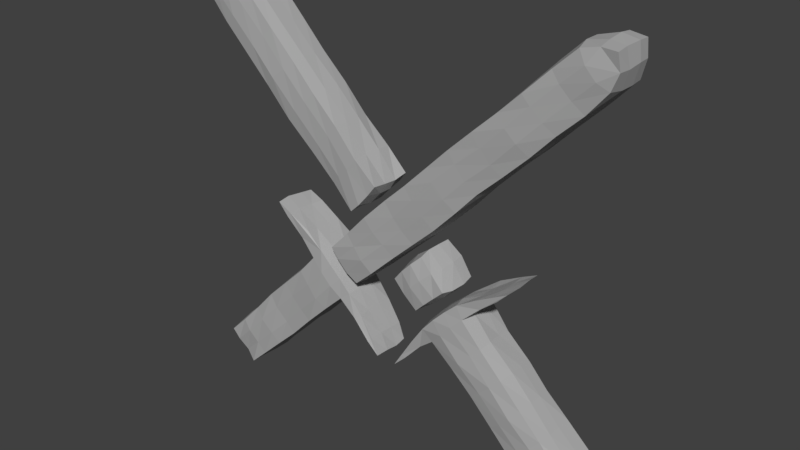 # Source: FightIcon.blend  (saved by Blender 2.78.0; exported with 4.5.12 LTS)
import bpy
from mathutils import Matrix  # noqa: F401  (used for matrix-valued properties, if any)

bpy.ops.wm.read_factory_settings(use_empty=True)
scene = bpy.context.scene
scene.name = 'Scene'

# ---- collections
col_collection_1 = bpy.data.collections.new('Collection 1'); scene.collection.children.link(col_collection_1)

# ---- materials (node trees are filled in below, after node groups)
mat_fighticon = bpy.data.materials.new('FightIcon')
mat_fighticon.alpha_threshold = 0.0
mat_fighticon.use_transparent_shadow = False
mat_fighticon.diffuse_color = (0.4292, 0.4292, 0.4292, 1.0)
mat_fighticon.specular_color = (0.1679, 0.1679, 0.1679)
mat_fighticon.roughness = 0.5
mat_fighticon.line_color = (0.0, 0.0, 0.0, 1.0)

# ---- material node trees

# ---- world
world_world = bpy.data.worlds.new('World'); scene.world = world_world
world_world.color = (0.05088, 0.05088, 0.05088)
world_world.use_sun_shadow = False
world_world.sun_shadow_jitter_overblur = 0.0
world_world.cycles.sampling_method = 'MANUAL'

# ---- meshes
me_cube = bpy.data.meshes.new('Cube')
me_cube.from_pydata([(-0.5215, 0.02057, -0.06099), (-0.5219, 0.021, 0.06353), (-0.6035, 0.1022, 0.06188), (-0.6086, 0.1017, -0.06207), (-0.1554, 0.3711, -0.06522), (-0.1548, 0.3796, 0.06326), (-0.2517, 0.4695, 0.06229), (-0.2509, 0.4722, -0.06208), (-0.3755, 0.5984, 0.05989), (-0.3725, 0.5922, -0.05976), (-0.02989, 0.2464, -0.05295), (-0.02968, 0.247, 0.05843), (-0.2238, 0.5005, 0.06085), (-0.221, 0.5001, -0.06247), (-0.1273, 0.4016, 0.05871), (-0.1239, 0.3966, -0.05915), (-0.1814, 0.5265, 0.06338), (-0.179, 0.5286, -0.0577), (-0.101, 0.4441, 0.05761), (-0.09983, 0.4436, -0.05558), (0.5163, 1.218, 0.05889), (0.5098, 1.214, -0.06225), (0.5952, 1.141, 0.05982), (0.5964, 1.136, -0.06084), (0.6082, 1.23, 0.06573), (0.6053, 1.23, -0.05824), (0.6062, 0.1035, -0.05727), (0.6011, 0.1075, 0.06457), (0.5203, 0.01794, 0.05935), (0.5266, 0.01845, -0.05934), (0.25, 0.4712, -0.06306), (0.2496, 0.4729, 0.06482), (0.1567, 0.3703, 0.06155), (0.1561, 0.3783, -0.06441), (0.03041, 0.2469, 0.05952), (0.03412, 0.2521, -0.06213), (0.381, 0.5933, -0.05883), (0.3762, 0.5901, 0.06103), (0.1275, 0.3982, 0.06479), (0.1259, 0.4024, -0.06143), (0.228, 0.504, 0.05909), (0.224, 0.4997, -0.06049), (-0.1101, 0.6549, 0.06229), (-0.1136, 0.6594, -0.0624), (-0.03124, 0.7454, 0.06092), (-0.03016, 0.7437, -0.05902), (-0.5946, 1.139, 0.05999), (-0.5963, 1.141, -0.05992), (-0.51, 1.22, 0.05994), (-0.5063, 1.219, -0.06149), (-0.6007, 1.236, 0.06183), (-0.6062, 1.234, -0.0611), (0.03376, 0.5097, 0.06158), (0.03336, 0.5128, -0.05901), (0.1131, 0.5966, 0.0543), (0.1136, 0.6028, -0.05369), (0.1014, 0.4401, 0.0592), (0.09984, 0.4394, -0.05974), (0.1856, 0.5229, 0.06037), (0.1874, 0.5204, -0.05602), (-0.04331, 0.4965, 0.06447), (0.02814, 0.5658, 0.06013), (0.09051, 0.6247, 0.05979), (0.1554, 0.6856, 0.06172), (0.2206, 0.7542, 0.06222), (0.2776, 0.8178, 0.05964), (0.3442, 0.8804, 0.05839), (0.4128, 0.9473, 0.05762), (0.4754, 1.014, 0.05724), (0.5403, 1.076, 0.05599), (0.4547, 1.16, 0.058), (0.3874, 1.092, 0.06412), (0.3255, 1.032, 0.06142), (0.2596, 0.9702, 0.06348), (0.1918, 0.9065, 0.05991), (0.1261, 0.8408, 0.05736), (0.0617, 0.7759, 0.0588), (-0.001111, 0.7164, 0.05922), (-0.06719, 0.6497, 0.06233), (-0.1284, 0.5833, 0.05947), (-0.04134, 0.4947, -0.05648), (0.02393, 0.5605, -0.06137), (0.09314, 0.626, -0.06477), (0.1535, 0.6883, -0.0624), (0.2117, 0.7526, -0.0586), (0.2742, 0.8182, -0.05858), (0.3427, 0.8802, -0.06013), (0.4134, 0.9469, -0.05484), (0.4762, 1.012, -0.05804), (0.5402, 1.076, -0.06315), (-0.129, 0.5827, -0.06257), (-0.06223, 0.6462, -0.06675), (-0.000948, 0.7128, -0.06397), (0.0647, 0.7735, -0.06054), (0.1281, 0.8391, -0.06146), (0.1939, 0.904, -0.05915), (0.2579, 0.9699, -0.05711), (0.3195, 1.034, -0.05671), (0.3861, 1.099, -0.05827), (0.4509, 1.157, -0.0634), (-0.09057, 0.805, 0.06666), (-0.1565, 0.8771, 0.06443), (-0.2306, 0.9447, 0.0623), (-0.2988, 1.013, 0.0597), (-0.3729, 1.085, 0.05898), (-0.4432, 1.155, 0.05796), (-0.5333, 1.072, 0.06291), (-0.4601, 0.999, 0.06315), (-0.3905, 0.9276, 0.06195), (-0.3196, 0.8538, 0.06316), (-0.2429, 0.7859, 0.06149), (-0.17, 0.7171, 0.05964), (-0.09055, 0.8025, -0.06089), (-0.1635, 0.8701, -0.05776), (-0.2302, 0.943, -0.05777), (-0.3003, 1.012, -0.05549), (-0.3721, 1.083, -0.05876), (-0.4424, 1.155, -0.05903), (-0.1787, 0.7165, -0.06051), (-0.248, 0.7861, -0.06091), (-0.319, 0.8574, -0.06209), (-0.3896, 0.9271, -0.06025), (-0.4603, 0.9987, -0.05974), (-0.5305, 1.07, -0.05927), (0.1534, 0.5674, -0.05967), (0.06707, 0.476, -0.06075), (0.06636, 0.4777, 0.06417), (0.1484, 0.5627, 0.05873), (-0.05164, 0.7151, -0.06258), (-0.08552, 0.6818, -0.062), (-0.08298, 0.6805, 0.06448), (-0.0552, 0.7141, 0.06127), (-0.5274, 1.185, -0.06754), (-0.5662, 1.153, -0.06444), (-0.5622, 1.154, 0.06595), (-0.5288, 1.188, 0.06638), (-0.1491, 0.7434, -0.06765), (-0.1171, 0.7739, -0.06814), (-0.2209, 0.813, -0.0671), (-0.1927, 0.844, -0.06489), (-0.2904, 0.8818, -0.06906), (-0.2582, 0.9155, -0.06692), (-0.3622, 0.9545, -0.06721), (-0.3281, 0.987, -0.06413), (-0.4381, 1.026, -0.06532), (-0.4007, 1.059, -0.06124), (-0.5078, 1.097, -0.06009), (-0.4709, 1.131, -0.0604), (-0.1169, 0.7719, 0.06879), (-0.148, 0.7429, 0.06613), (-0.1823, 0.8465, 0.06652), (-0.2183, 0.8139, 0.06678), (-0.2573, 0.9163, 0.06693), (-0.2918, 0.8839, 0.06818), (-0.3283, 0.9871, 0.06635), (-0.3647, 0.957, 0.06973), (-0.3994, 1.06, 0.06312), (-0.4319, 1.026, 0.06775), (-0.4696, 1.128, 0.0643), (-0.5023, 1.095, 0.06745), (-0.1112, 0.6552, 0.02143), (-0.1135, 0.6549, -0.02572), (-0.03274, 0.7393, 0.01859), (-0.03161, 0.7367, -0.01988), (-0.5941, 1.132, 0.02269), (-0.5934, 1.134, -0.01897), (-0.5072, 1.223, 0.0205), (-0.5046, 1.223, -0.02501), (-0.6079, 1.236, 0.02105), (-0.607, 1.233, -0.02268), (-0.1749, 0.7184, 0.02108), (-0.1802, 0.713, -0.0224), (-0.2502, 0.7874, 0.01888), (-0.252, 0.7846, -0.02369), (-0.3255, 0.8549, 0.02112), (-0.3254, 0.858, -0.02321), (-0.3944, 0.9266, 0.0215), (-0.3945, 0.928, -0.02243), (-0.4665, 0.994, 0.02696), (-0.4612, 0.9966, -0.01621), (-0.5381, 1.063, 0.02354), (-0.531, 1.065, -0.01969), (-0.088, 0.8051, -0.02193), (-0.09182, 0.8056, 0.02272), (-0.156, 0.8765, -0.02185), (-0.1563, 0.8785, 0.02315), (-0.225, 0.9461, -0.02198), (-0.2274, 0.9478, 0.02204), (-0.2963, 1.015, -0.01739), (-0.2972, 1.018, 0.02286), (-0.3692, 1.085, -0.01919), (-0.3692, 1.088, 0.02311), (-0.4384, 1.153, -0.02095), (-0.4392, 1.157, 0.02197), (-0.07998, 0.6743, -0.02155), (-0.0784, 0.6737, 0.02148), (-0.04709, 0.7087, -0.01781), (-0.04731, 0.7096, 0.01973), (-0.128, 0.4672, -0.06283), (-0.1583, 0.4974, -0.06224), (-0.1621, 0.4974, 0.06173), (-0.133, 0.4654, 0.06027), (0.5646, 1.156, -0.06564), (0.5324, 1.19, -0.06574), (0.5368, 1.187, 0.06797), (0.5649, 1.157, 0.06712), (-0.1015, 0.5544, -0.06909), (-0.06703, 0.5229, -0.06646), (-0.03726, 0.6192, -0.07108), (-0.006027, 0.5866, -0.06609), (0.02755, 0.685, -0.06705), (0.06164, 0.6527, -0.06906), (0.09316, 0.7452, -0.06359), (0.1253, 0.7165, -0.06958), (0.1554, 0.8114, -0.06277), (0.1843, 0.785, -0.06599), (0.223, 0.8733, -0.06792), (0.2528, 0.8473, -0.06501), (0.2835, 0.9414, -0.06824), (0.3138, 0.9077, -0.06602), (0.3489, 1.005, -0.0656), (0.3825, 0.972, -0.05917), (0.4181, 1.07, -0.06467), (0.4498, 1.036, -0.06079), (0.4823, 1.137, -0.07075), (0.5117, 1.103, -0.0685), (-0.07442, 0.5267, 0.06923), (-0.1022, 0.5557, 0.06436), (-0.00253, 0.5953, 0.06616), (-0.03429, 0.6202, 0.06701), (0.05715, 0.6548, 0.06386), (0.03143, 0.6835, 0.06565), (0.123, 0.7158, 0.06615), (0.0915, 0.7487, 0.06753), (0.1868, 0.7812, 0.06803), (0.1513, 0.8157, 0.06829), (0.2473, 0.845, 0.06726), (0.2176, 0.8793, 0.06726), (0.3163, 0.9065, 0.06727), (0.2889, 0.941, 0.06914), (0.3835, 0.9759, 0.07022), (0.353, 1.005, 0.07118), (0.4454, 1.04, 0.06645), (0.4131, 1.069, 0.06845), (0.5092, 1.103, 0.06288), (0.4786, 1.134, 0.06535), (-0.1841, 0.5284, 0.02626), (-0.1848, 0.5276, -0.02259), (-0.09878, 0.4405, 0.01983), (-0.0994, 0.4407, -0.02332), (0.5089, 1.225, 0.02017), (0.5077, 1.224, -0.0237), (0.6002, 1.136, 0.02129), (0.5998, 1.135, -0.0231), (0.6051, 1.232, 0.02605), (0.6074, 1.233, -0.02234), (-0.133, 0.5872, 0.02206), (-0.1339, 0.585, -0.02238), (-0.06802, 0.6525, 0.0238), (-0.06738, 0.6502, -0.02034), (-0.001592, 0.7187, 0.02027), (-0.006253, 0.7185, -0.02236), (0.06538, 0.7744, 0.02138), (0.06381, 0.7755, -0.01999), (0.1258, 0.8395, 0.01982), (0.1242, 0.8396, -0.02214), (0.1922, 0.9078, 0.01828), (0.1903, 0.9099, -0.02322), (0.2567, 0.9729, 0.01858), (0.2556, 0.9778, -0.02433), (0.3205, 1.036, 0.01942), (0.317, 1.04, -0.01882), (0.3838, 1.1, 0.02306), (0.3829, 1.102, -0.01876), (0.4506, 1.169, 0.01865), (0.4488, 1.167, -0.02313), (-0.04124, 0.492, -0.02468), (-0.04004, 0.4926, 0.02207), (0.02541, 0.5559, -0.02844), (0.02649, 0.5581, 0.02096), (0.09245, 0.6177, -0.02661), (0.09151, 0.6206, 0.02181), (0.1572, 0.6809, -0.02276), (0.1567, 0.6857, 0.02268), (0.2225, 0.7471, -0.02223), (0.2247, 0.753, 0.02213), (0.2808, 0.813, -0.02291), (0.2841, 0.814, 0.02088), (0.3453, 0.8789, -0.01856), (0.3491, 0.879, 0.02289), (0.4142, 0.9434, -0.01994), (0.4181, 0.9449, 0.02032), (0.4766, 1.008, -0.02228), (0.4787, 1.012, 0.02141), (0.5415, 1.072, -0.02325), (0.5425, 1.073, 0.02115), (-0.1658, 0.4906, -0.02673), (-0.1663, 0.4902, 0.02374), (-0.1346, 0.4599, -0.02497), (-0.1351, 0.4562, 0.02352), (0.08509, 0.5724, -0.06031), (0.05491, 0.5398, -0.06136), (0.05852, 0.5407, 0.06436), (0.08631, 0.5702, 0.06422), (0.1604, 0.4925, -0.05904), (0.1306, 0.459, -0.05816), (0.1291, 0.4683, 0.06348), (0.158, 0.4967, 0.06158), (0.09118, 0.5075, 0.07015), (0.1178, 0.5349, 0.06748), (0.1231, 0.5352, -0.06654), (0.09602, 0.499, -0.06472), (0.02891, 0.5121, 0.02147), (0.02663, 0.5122, -0.02222), (0.11, 0.6021, 0.01959), (0.1127, 0.6037, -0.01666), (0.09979, 0.4339, 0.02186), (0.1014, 0.4353, -0.02356), (0.1929, 0.5184, 0.02824), (0.1935, 0.5173, -0.01798), (0.1553, 0.5641, 0.02255), (0.1575, 0.5665, -0.01966), (0.06124, 0.4714, -0.02054), (0.06187, 0.4723, 0.02596), (0.1356, 0.4582, -0.02079), (0.1353, 0.4616, 0.02732), (0.1674, 0.4885, -0.02115), (0.1681, 0.4913, 0.02835), (0.05009, 0.5474, 0.02054), (0.04827, 0.5459, -0.02206), (0.07803, 0.5789, 0.02178), (0.08213, 0.5773, -0.02056), (0.5582, 0.1591, -0.0615), (0.4927, 0.2208, -0.06075), (0.4299, 0.2807, -0.05837), (0.3725, 0.34, -0.06178), (0.3035, 0.4018, -0.06223), (0.5494, 0.1562, 0.06554), (0.4914, 0.2193, 0.06159), (0.4303, 0.2812, 0.06166), (0.3686, 0.3454, 0.06222), (0.3042, 0.4071, 0.06018), (0.4661, 0.06525, 0.0622), (0.4042, 0.1315, 0.06084), (0.3438, 0.1952, 0.06083), (0.2794, 0.2619, 0.06095), (0.2187, 0.3181, 0.06163), (0.4723, 0.0672, -0.06078), (0.4078, 0.1315, -0.06016), (0.3423, 0.1959, -0.05889), (0.2819, 0.2578, -0.06333), (0.2184, 0.3221, -0.0633), (-0.4691, 0.07023, -0.06202), (-0.4087, 0.1325, -0.06621), (-0.3444, 0.1961, -0.06526), (-0.2776, 0.2587, -0.06266), (-0.2181, 0.3176, -0.06497), (-0.4682, 0.07189, 0.06333), (-0.4065, 0.131, 0.06171), (-0.3435, 0.1906, 0.06074), (-0.2786, 0.2587, 0.06209), (-0.2129, 0.3242, 0.06116), (-0.5497, 0.1558, 0.06154), (-0.4935, 0.2167, 0.05736), (-0.433, 0.2848, 0.05746), (-0.3665, 0.3488, 0.06115), (-0.3019, 0.4113, 0.06387), (-0.5553, 0.1564, -0.05946), (-0.493, 0.2159, -0.05767), (-0.4294, 0.2779, -0.05865), (-0.3663, 0.3449, -0.06111), (-0.3035, 0.4068, -0.06223), (-0.5514, 0.04474, -0.06336), (-0.5844, 0.07341, -0.06092), (-0.5508, 0.04651, 0.05561), (-0.5808, 0.07509, 0.06112), (-0.1881, 0.4052, -0.06919), (-0.2207, 0.436, -0.06565), (-0.1879, 0.4083, 0.06827), (-0.217, 0.4388, 0.06897), (-0.153, 0.4322, -0.06146), (-0.1873, 0.4695, -0.06409), (-0.188, 0.4685, 0.0628), (-0.1575, 0.4377, 0.0612), (-0.247, 0.3456, -0.07137), (-0.2779, 0.3753, -0.06826), (-0.3072, 0.2848, -0.06751), (-0.3382, 0.3156, -0.06517), (-0.3708, 0.2212, -0.06738), (-0.4007, 0.2533, -0.06418), (-0.4329, 0.1612, -0.06661), (-0.462, 0.1925, -0.06251), (-0.4961, 0.09897, -0.06714), (-0.5267, 0.1291, -0.0649), (-0.4946, 0.09973, 0.06542), (-0.524, 0.1307, 0.06843), (-0.43, 0.1608, 0.06804), (-0.4676, 0.1911, 0.06719), (-0.3681, 0.2208, 0.0632), (-0.405, 0.2534, 0.06401), (-0.3069, 0.2859, 0.06501), (-0.3395, 0.3179, 0.0647), (-0.2437, 0.347, 0.06992), (-0.2712, 0.3819, 0.06937), (0.5801, 0.0748, 0.06354), (0.5502, 0.03876, 0.06283), (0.579, 0.07159, -0.05628), (0.5543, 0.03955, -0.06016), (0.2139, 0.4354, -0.06395), (0.186, 0.4059, -0.06834), (0.2182, 0.4406, 0.07015), (0.1895, 0.4054, 0.07088), (0.1904, 0.4633, -0.0574), (0.1576, 0.4351, -0.06139), (0.1614, 0.4383, 0.06649), (0.1927, 0.4712, 0.06192), (0.2791, 0.3785, -0.06679), (0.2494, 0.3495, -0.06844), (0.3448, 0.3153, -0.0709), (0.3124, 0.2871, -0.06834), (0.4018, 0.255, -0.06448), (0.3728, 0.2248, -0.06416), (0.4629, 0.1961, -0.07029), (0.4357, 0.1625, -0.07142), (0.525, 0.1285, -0.0668), (0.4976, 0.09633, -0.06881), (0.5235, 0.1288, 0.06817), (0.4936, 0.09427, 0.06347), (0.465, 0.1919, 0.06809), (0.4339, 0.162, 0.06648), (0.4042, 0.2503, 0.07162), (0.376, 0.2195, 0.06819), (0.341, 0.3166, 0.06936), (0.3093, 0.2855, 0.06736), (0.2786, 0.3812, 0.06606), (0.2462, 0.3456, 0.07061), (0.6073, 0.1027, -0.01897), (0.6112, 0.1031, 0.02754), (0.5233, 0.01534, 0.01653), (0.5233, 0.01874, -0.02306), (0.256, 0.4735, -0.02433), (0.2576, 0.4734, 0.02118), (0.1544, 0.3665, 0.02185), (0.1547, 0.3705, -0.02194), (0.02411, 0.2447, 0.02088), (0.03001, 0.2502, -0.0234), (0.3844, 0.5983, -0.0195), (0.3859, 0.5971, 0.02273), (0.1218, 0.4038, 0.02315), (0.1211, 0.4051, -0.02337), (0.2219, 0.5057, 0.02388), (0.2171, 0.4996, -0.02536), (0.4664, 0.06511, 0.02449), (0.4683, 0.06633, -0.01734), (0.4021, 0.1283, 0.02443), (0.4006, 0.1277, -0.01803), (0.3404, 0.1911, 0.0227), (0.337, 0.1902, -0.02076), (0.2798, 0.2545, 0.02091), (0.2757, 0.251, -0.02507), (0.2134, 0.3177, 0.02183), (0.2077, 0.3177, -0.02354), (0.5604, 0.1597, -0.01985), (0.5605, 0.158, 0.02451), (0.4949, 0.2212, -0.01815), (0.4947, 0.2214, 0.02106), (0.4336, 0.2848, -0.02097), (0.434, 0.2849, 0.01783), (0.3733, 0.3471, -0.0217), (0.3756, 0.3502, 0.01979), (0.3024, 0.4085, -0.02392), (0.3078, 0.4125, 0.0207), (0.1527, 0.4393, 0.02197), (0.1485, 0.439, -0.02526), (0.1854, 0.4728, 0.02236), (0.1815, 0.4687, -0.0226), (0.5937, 0.0616, 0.0211), (0.585, 0.06528, -0.02), (0.5636, 0.02773, 0.02094), (0.5576, 0.0322, -0.02086), (-0.5245, 0.01501, -0.02291), (-0.5246, 0.0177, 0.02335), (-0.6141, 0.1023, 0.02328), (-0.6113, 0.09976, -0.02217), (-0.1541, 0.3663, -0.02222), (-0.1547, 0.3668, 0.02262), (-0.2586, 0.471, 0.02306), (-0.2584, 0.4734, -0.02063), (-0.3792, 0.6005, 0.02113), (-0.3746, 0.5963, -0.02379), (-0.02982, 0.2397, -0.02127), (-0.02942, 0.2451, 0.01773), (-0.2204, 0.505, 0.02445), (-0.2161, 0.5036, -0.02394), (-0.1255, 0.4055, 0.02089), (-0.1219, 0.4046, -0.02176), (-0.5581, 0.1614, 0.02533), (-0.5567, 0.1595, -0.02113), (-0.4948, 0.2209, 0.02335), (-0.4915, 0.2189, -0.02091), (-0.4364, 0.287, 0.02325), (-0.4318, 0.2838, -0.02176), (-0.3706, 0.3545, 0.02651), (-0.3693, 0.3504, -0.02218), (-0.309, 0.4151, 0.02815), (-0.3066, 0.4106, -0.02024), (-0.463, 0.06906, -0.02394), (-0.4612, 0.07032, 0.0225), (-0.4042, 0.1336, -0.02738), (-0.4011, 0.1292, 0.02026), (-0.3396, 0.1982, -0.02287), (-0.3348, 0.1942, 0.02341), (-0.2734, 0.2566, -0.01888), (-0.2726, 0.2579, 0.02171), (-0.2144, 0.3206, -0.01914), (-0.212, 0.3199, 0.02138), (-0.1851, 0.4728, 0.02343), (-0.182, 0.4728, -0.02302), (-0.1547, 0.44, 0.02219), (-0.1513, 0.4378, -0.02045), (-0.5596, 0.03751, 0.01722), (-0.5607, 0.03286, -0.0211), (-0.5917, 0.06643, 0.0223), (-0.5913, 0.06264, -0.01637), (0.08327, 0.3499, -0.05585), (0.0511, 0.2942, -0.05515), (0.05504, 0.2866, 0.06054), (0.0907, 0.3439, 0.06241), (0.05395, 0.2922, -0.01926), (0.08637, 0.349, -0.02101), (0.05434, 0.2873, 0.02338), (0.0893, 0.3475, 0.02487), (0.3406, 0.5753, -0.05607), (0.2777, 0.5424, -0.05479), (0.3373, 0.5691, 0.06076), (0.2805, 0.5374, 0.06015), (0.2791, 0.536, -0.01962), (0.341, 0.5748, -0.0191), (0.2811, 0.5374, 0.02583), (0.3395, 0.5732, 0.02271), (-0.2717, 0.5365, -0.05931), (-0.3291, 0.5739, -0.05853), (-0.3359, 0.5777, 0.05978), (-0.2742, 0.5396, 0.05465), (-0.3332, 0.5745, -0.02174), (-0.2734, 0.5362, -0.02332), (-0.3366, 0.578, 0.0236), (-0.2738, 0.5361, 0.02104), (-0.05069, 0.2894, -0.05761), (-0.08676, 0.3476, -0.05789), (-0.05327, 0.2867, 0.05239), (-0.08865, 0.3477, 0.05596), (-0.08796, 0.3495, -0.01959), (-0.0513, 0.2896, -0.0233), (-0.09044, 0.3504, 0.02344), (-0.05326, 0.2905, 0.01551), (0.06551, 0.282, -0.06505), (0.1081, 0.3313, -0.0572), (0.1129, 0.3341, 0.05499), (0.06555, 0.2811, 0.05842), (0.1122, 0.3315, -0.02231), (0.06581, 0.2849, -0.02656), (0.1115, 0.3341, 0.01844), (0.06209, 0.2829, 0.02086), (0.3448, 0.5576, 0.0577), (0.2969, 0.518, 0.05785), (0.3022, 0.5162, -0.06259), (0.3516, 0.5612, -0.05999), (0.2939, 0.5203, 0.01597), (0.3457, 0.5614, 0.01821), (0.2951, 0.52, -0.02313), (0.3455, 0.5636, -0.01883), (-0.05854, 0.2822, 0.0638), (-0.1056, 0.3371, 0.0632), (-0.1068, 0.3298, -0.05931), (-0.06149, 0.2801, -0.05506), (-0.1068, 0.3369, 0.02312), (-0.06279, 0.285, 0.02224), (-0.106, 0.331, -0.02139), (-0.06372, 0.2782, -0.02028), (-0.3424, 0.5596, -0.05881), (-0.2957, 0.5183, -0.06081), (-0.2953, 0.5159, 0.05829), (-0.3452, 0.5639, 0.06045), (-0.2929, 0.5232, -0.02245), (-0.3387, 0.5657, -0.02043), (-0.2929, 0.5164, 0.02063), (-0.344, 0.563, 0.02393), (-0.5563, 1.239, 0.0593), (-0.5596, 1.236, -0.05725), (-0.5611, 1.235, -0.02246), (-0.5608, 1.236, 0.02069), (0.5606, 1.235, -0.06092), (0.5641, 1.23, 0.0589), (0.5608, 1.239, -0.02717), (0.5608, 1.235, 0.01783), (0.6145, 1.187, 0.06205), (0.6096, 1.186, -0.05824), (0.6128, 1.187, -0.02355), (0.6142, 1.184, 0.0235), (-0.6124, 1.193, -0.06015), (-0.611, 1.195, 0.05931), (-0.6077, 1.189, -0.01812), (-0.611, 1.191, 0.02285)], [], [(522, 375, 2, 482), (8, 583, 582, 6, 12, 543, 542), (515, 485, 5, 361), (403, 379, 6, 366), (505, 487, 7, 371), (393, 373, 3, 367), (587, 583, 8, 488), (579, 575, 10, 490), (547, 543, 12, 492), (34, 559, 558, 32, 38, 527, 526), (554, 494, 14, 551), (379, 382, 12, 6), (5, 573, 572, 11, 550, 551, 14), (10, 575, 574, 4, 15, 549, 548), (376, 380, 15, 4), (9, 541, 540, 13, 7, 581, 580), (244, 69, 22, 205), (478, 405, 28, 438), (299, 248, 18, 201), (518, 383, 14, 494), (599, 254, 24, 596), (294, 89, 23, 253), (224, 99, 21, 203), (274, 70, 20, 250), (595, 593, 24, 254), (22, 596, 24, 593, 20, 204, 205), (21, 592, 25, 597, 23, 202, 203), (471, 441, 31, 341), (435, 411, 32, 346), (461, 443, 33, 351), (425, 407, 29, 347), (563, 559, 34, 444), (571, 567, 36, 446), (531, 527, 38, 448), (538, 450, 40, 535), (411, 414, 38, 32), (31, 565, 564, 37, 534, 535, 40), (36, 567, 566, 30, 41, 533, 532), (408, 412, 41, 30), (35, 525, 524, 39, 33, 557, 556), (158, 105, 48, 135), (474, 415, 40, 450), (591, 168, 50, 588), (192, 117, 49, 167), (146, 123, 47, 133), (180, 106, 46, 164), (603, 601, 50, 168), (48, 588, 50, 601, 46, 134, 135), (47, 600, 51, 589, 49, 132, 133), (310, 124, 59, 304), (197, 162, 44, 131), (330, 303, 54, 314), (327, 318, 58, 307), (322, 125, 57, 317), (308, 126, 56, 306), (320, 127, 58, 318), (246, 16, 79, 256), (256, 79, 78, 258), (258, 78, 77, 260), (260, 77, 76, 262), (262, 76, 75, 264), (264, 75, 74, 266), (266, 74, 73, 268), (268, 73, 72, 270), (270, 72, 71, 272), (272, 71, 70, 274), (199, 17, 90, 206), (206, 90, 91, 208), (208, 91, 92, 210), (210, 92, 93, 212), (212, 93, 94, 214), (214, 94, 95, 216), (216, 95, 96, 218), (218, 96, 97, 220), (220, 97, 98, 222), (222, 98, 99, 224), (249, 19, 80, 276), (276, 80, 81, 278), (278, 81, 82, 280), (280, 82, 83, 282), (282, 83, 84, 284), (284, 84, 85, 286), (286, 85, 86, 288), (288, 86, 87, 290), (290, 87, 88, 292), (292, 88, 89, 294), (201, 18, 60, 226), (226, 60, 61, 228), (228, 61, 62, 230), (230, 62, 63, 232), (232, 63, 64, 234), (234, 64, 65, 236), (236, 65, 66, 238), (238, 66, 67, 240), (240, 67, 68, 242), (242, 68, 69, 244), (160, 42, 111, 170), (170, 111, 110, 172), (172, 110, 109, 174), (174, 109, 108, 176), (176, 108, 107, 178), (178, 107, 106, 180), (129, 43, 118, 136), (136, 118, 119, 138), (138, 119, 120, 140), (140, 120, 121, 142), (142, 121, 122, 144), (144, 122, 123, 146), (163, 45, 112, 182), (182, 112, 113, 184), (184, 113, 114, 186), (186, 114, 115, 188), (188, 115, 116, 190), (190, 116, 117, 192), (131, 44, 100, 148), (148, 100, 101, 150), (150, 101, 102, 152), (152, 102, 103, 154), (154, 103, 104, 156), (156, 104, 105, 158), (314, 54, 127, 320), (302, 52, 126, 308), (313, 53, 125, 322), (300, 55, 124, 310), (107, 157, 159, 106), (157, 156, 158, 159), (108, 155, 157, 107), (155, 154, 156, 157), (109, 153, 155, 108), (153, 152, 154, 155), (110, 151, 153, 109), (151, 150, 152, 153), (111, 149, 151, 110), (149, 148, 150, 151), (42, 130, 149, 111), (130, 131, 148, 149), (116, 145, 147, 117), (145, 144, 146, 147), (115, 143, 145, 116), (143, 142, 144, 145), (114, 141, 143, 115), (141, 140, 142, 143), (113, 139, 141, 114), (139, 138, 140, 141), (112, 137, 139, 113), (137, 136, 138, 139), (45, 128, 137, 112), (128, 129, 136, 137), (160, 195, 130, 42), (195, 197, 131, 130), (117, 147, 132, 49), (147, 146, 133, 132), (106, 159, 134, 46), (159, 158, 135, 134), (129, 128, 196, 194), (194, 196, 197, 195), (43, 129, 194, 161), (161, 194, 195, 160), (104, 191, 193, 105), (191, 190, 192, 193), (103, 189, 191, 104), (189, 188, 190, 191), (102, 187, 189, 103), (187, 186, 188, 189), (101, 185, 187, 102), (185, 184, 186, 187), (100, 183, 185, 101), (183, 182, 184, 185), (44, 162, 183, 100), (162, 163, 182, 183), (122, 179, 181, 123), (179, 178, 180, 181), (121, 177, 179, 122), (177, 176, 178, 179), (120, 175, 177, 121), (175, 174, 176, 177), (119, 173, 175, 120), (173, 172, 174, 175), (118, 171, 173, 119), (171, 170, 172, 173), (43, 161, 171, 118), (161, 160, 170, 171), (128, 45, 163, 196), (196, 163, 162, 197), (600, 602, 169, 51), (602, 603, 168, 169), (123, 181, 165, 47), (181, 180, 164, 165), (105, 193, 166, 48), (193, 192, 167, 166), (589, 51, 169, 590), (590, 169, 168, 591), (71, 243, 245, 70), (243, 242, 244, 245), (72, 241, 243, 71), (241, 240, 242, 243), (73, 239, 241, 72), (239, 238, 240, 241), (74, 237, 239, 73), (237, 236, 238, 239), (75, 235, 237, 74), (235, 234, 236, 237), (76, 233, 235, 75), (233, 232, 234, 235), (77, 231, 233, 76), (231, 230, 232, 233), (78, 229, 231, 77), (229, 228, 230, 231), (79, 227, 229, 78), (227, 226, 228, 229), (16, 200, 227, 79), (200, 201, 226, 227), (88, 223, 225, 89), (223, 222, 224, 225), (87, 221, 223, 88), (221, 220, 222, 223), (86, 219, 221, 87), (219, 218, 220, 221), (85, 217, 219, 86), (217, 216, 218, 219), (84, 215, 217, 85), (215, 214, 216, 217), (83, 213, 215, 84), (213, 212, 214, 215), (82, 211, 213, 83), (211, 210, 212, 213), (81, 209, 211, 82), (209, 208, 210, 211), (80, 207, 209, 81), (207, 206, 208, 209), (19, 198, 207, 80), (198, 199, 206, 207), (89, 225, 202, 23), (225, 224, 203, 202), (246, 297, 200, 16), (297, 299, 201, 200), (70, 245, 204, 20), (245, 244, 205, 204), (199, 198, 298, 296), (296, 298, 299, 297), (17, 199, 296, 247), (247, 296, 297, 246), (68, 293, 295, 69), (293, 292, 294, 295), (67, 291, 293, 68), (291, 290, 292, 293), (66, 289, 291, 67), (289, 288, 290, 291), (65, 287, 289, 66), (287, 286, 288, 289), (64, 285, 287, 65), (285, 284, 286, 287), (63, 283, 285, 64), (283, 282, 284, 285), (62, 281, 283, 63), (281, 280, 282, 283), (61, 279, 281, 62), (279, 278, 280, 281), (60, 277, 279, 61), (277, 276, 278, 279), (18, 248, 277, 60), (248, 249, 276, 277), (98, 273, 275, 99), (273, 272, 274, 275), (97, 271, 273, 98), (271, 270, 272, 273), (96, 269, 271, 97), (269, 268, 270, 271), (95, 267, 269, 96), (267, 266, 268, 269), (94, 265, 267, 95), (265, 264, 266, 267), (93, 263, 265, 94), (263, 262, 264, 265), (92, 261, 263, 93), (261, 260, 262, 263), (91, 259, 261, 92), (259, 258, 260, 261), (90, 257, 259, 91), (257, 256, 258, 259), (17, 247, 257, 90), (247, 246, 256, 257), (592, 594, 255, 25), (594, 595, 254, 255), (99, 275, 251, 21), (275, 274, 250, 251), (69, 295, 252, 22), (295, 294, 253, 252), (597, 25, 255, 598), (598, 255, 254, 599), (198, 19, 249, 298), (298, 249, 248, 299), (53, 301, 311, 125), (301, 300, 310, 311), (54, 303, 309, 127), (303, 302, 308, 309), (127, 309, 307, 58), (309, 308, 306, 307), (316, 325, 306, 56), (325, 327, 307, 306), (312, 52, 302, 328), (328, 302, 303, 330), (125, 311, 305, 57), (311, 310, 304, 305), (301, 329, 331, 300), (329, 328, 330, 331), (53, 313, 329, 301), (313, 312, 328, 329), (305, 304, 326, 324), (324, 326, 327, 325), (57, 305, 324, 317), (317, 324, 325, 316), (52, 312, 323, 126), (312, 313, 322, 323), (55, 315, 321, 124), (315, 314, 320, 321), (124, 321, 319, 59), (321, 320, 318, 319), (126, 323, 316, 56), (323, 322, 317, 316), (304, 59, 319, 326), (326, 319, 318, 327), (300, 331, 315, 55), (331, 330, 314, 315), (409, 417, 351, 33), (417, 419, 350, 351), (419, 421, 349, 350), (421, 423, 348, 349), (423, 425, 347, 348), (439, 453, 347, 29), (453, 455, 348, 347), (455, 457, 349, 348), (457, 459, 350, 349), (459, 461, 351, 350), (405, 427, 342, 28), (427, 429, 343, 342), (429, 431, 344, 343), (431, 433, 345, 344), (433, 435, 346, 345), (437, 463, 337, 27), (463, 465, 338, 337), (465, 467, 339, 338), (467, 469, 340, 339), (469, 471, 341, 340), (377, 385, 371, 7), (385, 387, 370, 371), (387, 389, 369, 370), (389, 391, 368, 369), (391, 393, 367, 368), (483, 497, 367, 3), (497, 499, 368, 367), (499, 501, 369, 368), (501, 503, 370, 369), (503, 505, 371, 370), (375, 395, 362, 2), (395, 397, 363, 362), (397, 399, 364, 363), (399, 401, 365, 364), (401, 403, 366, 365), (481, 507, 357, 1), (507, 509, 358, 357), (509, 511, 359, 358), (511, 513, 360, 359), (513, 515, 361, 360), (360, 361, 402, 400), (400, 402, 403, 401), (359, 360, 400, 398), (398, 400, 401, 399), (358, 359, 398, 396), (396, 398, 399, 397), (357, 358, 396, 394), (394, 396, 397, 395), (1, 357, 394, 374), (374, 394, 395, 375), (353, 352, 392, 390), (390, 392, 393, 391), (354, 353, 390, 388), (388, 390, 391, 389), (355, 354, 388, 386), (386, 388, 389, 387), (356, 355, 386, 384), (384, 386, 387, 385), (4, 356, 384, 376), (376, 384, 385, 377), (492, 12, 382, 516), (516, 382, 383, 518), (7, 13, 381, 377), (377, 381, 380, 376), (5, 14, 383, 378), (378, 383, 382, 379), (352, 0, 372, 392), (392, 372, 373, 393), (361, 5, 378, 402), (402, 378, 379, 403), (481, 1, 374, 520), (520, 374, 375, 522), (340, 341, 434, 432), (432, 434, 435, 433), (339, 340, 432, 430), (430, 432, 433, 431), (338, 339, 430, 428), (428, 430, 431, 429), (337, 338, 428, 426), (426, 428, 429, 427), (27, 337, 426, 404), (404, 426, 427, 405), (333, 332, 424, 422), (422, 424, 425, 423), (334, 333, 422, 420), (420, 422, 423, 421), (335, 334, 420, 418), (418, 420, 421, 419), (336, 335, 418, 416), (416, 418, 419, 417), (30, 336, 416, 408), (408, 416, 417, 409), (448, 38, 414, 472), (472, 414, 415, 474), (33, 39, 413, 409), (409, 413, 412, 408), (31, 40, 415, 410), (410, 415, 414, 411), (332, 26, 406, 424), (424, 406, 407, 425), (341, 31, 410, 434), (434, 410, 411, 435), (437, 27, 404, 476), (476, 404, 405, 478), (406, 477, 479, 407), (477, 476, 478, 479), (26, 436, 477, 406), (436, 437, 476, 477), (413, 473, 475, 412), (473, 472, 474, 475), (39, 449, 473, 413), (449, 448, 472, 473), (335, 336, 470, 468), (468, 470, 471, 469), (334, 335, 468, 466), (466, 468, 469, 467), (333, 334, 466, 464), (464, 466, 467, 465), (332, 333, 464, 462), (462, 464, 465, 463), (26, 332, 462, 436), (436, 462, 463, 437), (345, 346, 460, 458), (458, 460, 461, 459), (344, 345, 458, 456), (456, 458, 459, 457), (343, 344, 456, 454), (454, 456, 457, 455), (342, 343, 454, 452), (452, 454, 455, 453), (28, 342, 452, 438), (438, 452, 453, 439), (412, 475, 451, 41), (475, 474, 450, 451), (533, 41, 451, 536), (536, 451, 450, 538), (524, 529, 449, 39), (529, 531, 448, 449), (564, 569, 447, 37), (569, 571, 446, 447), (556, 561, 445, 35), (561, 563, 444, 445), (346, 32, 442, 460), (460, 442, 443, 461), (336, 30, 440, 470), (470, 440, 441, 471), (407, 479, 439, 29), (479, 478, 438, 439), (372, 521, 523, 373), (521, 520, 522, 523), (0, 480, 521, 372), (480, 481, 520, 521), (381, 517, 519, 380), (517, 516, 518, 519), (13, 493, 517, 381), (493, 492, 516, 517), (355, 356, 514, 512), (512, 514, 515, 513), (354, 355, 512, 510), (510, 512, 513, 511), (353, 354, 510, 508), (508, 510, 511, 509), (352, 353, 508, 506), (506, 508, 509, 507), (0, 352, 506, 480), (480, 506, 507, 481), (365, 366, 504, 502), (502, 504, 505, 503), (364, 365, 502, 500), (500, 502, 503, 501), (363, 364, 500, 498), (498, 500, 501, 499), (362, 363, 498, 496), (496, 498, 499, 497), (2, 362, 496, 482), (482, 496, 497, 483), (380, 519, 495, 15), (519, 518, 494, 495), (549, 15, 495, 552), (552, 495, 494, 554), (540, 545, 493, 13), (545, 547, 492, 493), (572, 577, 491, 11), (577, 579, 490, 491), (580, 585, 489, 9), (585, 587, 488, 489), (366, 6, 486, 504), (504, 486, 487, 505), (356, 4, 484, 514), (514, 484, 485, 515), (373, 523, 483, 3), (523, 522, 482, 483), (445, 444, 530, 528), (528, 530, 531, 529), (35, 445, 528, 525), (525, 528, 529, 524), (444, 34, 526, 530), (530, 526, 527, 531), (446, 537, 539, 447), (537, 536, 538, 539), (36, 532, 537, 446), (532, 533, 536, 537), (447, 539, 534, 37), (539, 538, 535, 534), (489, 488, 546, 544), (544, 546, 547, 545), (9, 489, 544, 541), (541, 544, 545, 540), (488, 8, 542, 546), (546, 542, 543, 547), (490, 553, 555, 491), (553, 552, 554, 555), (10, 548, 553, 490), (548, 549, 552, 553), (491, 555, 550, 11), (555, 554, 551, 550), (443, 442, 562, 560), (560, 562, 563, 561), (33, 443, 560, 557), (557, 560, 561, 556), (442, 32, 558, 562), (562, 558, 559, 563), (441, 440, 570, 568), (568, 570, 571, 569), (31, 441, 568, 565), (565, 568, 569, 564), (440, 30, 566, 570), (570, 566, 567, 571), (485, 484, 578, 576), (576, 578, 579, 577), (5, 485, 576, 573), (573, 576, 577, 572), (484, 4, 574, 578), (578, 574, 575, 579), (487, 486, 586, 584), (584, 586, 587, 585), (7, 487, 584, 581), (581, 584, 585, 580), (486, 6, 582, 586), (586, 582, 583, 587), (167, 590, 591, 166), (49, 589, 590, 167), (166, 591, 588, 48), (251, 250, 595, 594), (21, 251, 594, 592), (250, 20, 593, 595), (253, 598, 599, 252), (23, 597, 598, 253), (252, 599, 596, 22), (165, 164, 603, 602), (47, 165, 602, 600), (164, 46, 601, 603)])
me_cube.materials.append(mat_fighticon)
me_cube.use_remesh_preserve_volume = False
me_cube.use_remesh_preserve_attributes = False
me_cube.use_mirror_vertex_groups = False
me_cube.update()

# ---- objects
ob_cube = bpy.data.objects.new('Cube', me_cube)

# ---- transforms, parenting, visibility, modifiers, constraints
ob_cube.location = (0.0, 0.0, 0.0)
ob_cube.rotation_euler = (1.571, -0.0, 0.0)
ob_cube.lock_rotations_4d = False
ob_cube.empty_display_type = 'ARROWS'
ob_cube.lineart.crease_threshold = 0.0

# ---- collection membership
col_collection_1.objects.link(ob_cube)

# ---- scene / render settings (as saved in the file)
scene.frame_start = 1; scene.frame_end = 250; scene.frame_set(1)
scene.render.engine = 'BLENDER_EEVEE_NEXT'
scene.render.resolution_percentage = 50
scene.render.dither_intensity = 0.0
scene.cycles.use_denoising = False
scene.cycles.samples = 128
scene.cycles.sampling_pattern = 'TABULATED_SOBOL'
scene.cycles.light_sampling_threshold = 0.0
scene.cycles.use_adaptive_sampling = False
scene.cycles.use_light_tree = False
scene.cycles.blur_glossy = 0.0
scene.cycles.sample_clamp_indirect = 0.0
scene.view_settings.view_transform = 'Standard'
bpy.context.view_layer.update()

# ---- added for rendering (the .blend has no active camera and no usable light): camera, sun
cam_auto = bpy.data.cameras.new('AutoCamera')
cam_auto.lens = 50.0
cam_auto.sensor_width = 36.0
cam_auto.clip_end = 1000.0
ob_auto_camera = bpy.data.objects.new('AutoCamera', cam_auto)
scene.collection.objects.link(ob_auto_camera)
ob_auto_camera.location = (1.61032, -1.93222, 1.91517)
ob_auto_camera.rotation_euler = (1.09748, -7.21219e-08, 0.694738)
scene.camera = ob_auto_camera
light_auto_sun = bpy.data.lights.new('AutoSun', 'SUN')
light_auto_sun.energy = 3.0
light_auto_sun.angle = 0.0523599
ob_auto_sun = bpy.data.objects.new('AutoSun', light_auto_sun)
scene.collection.objects.link(ob_auto_sun)
ob_auto_sun.rotation_euler = (0.872665, 0.174533, 0.523599)
bpy.context.view_layer.update()
